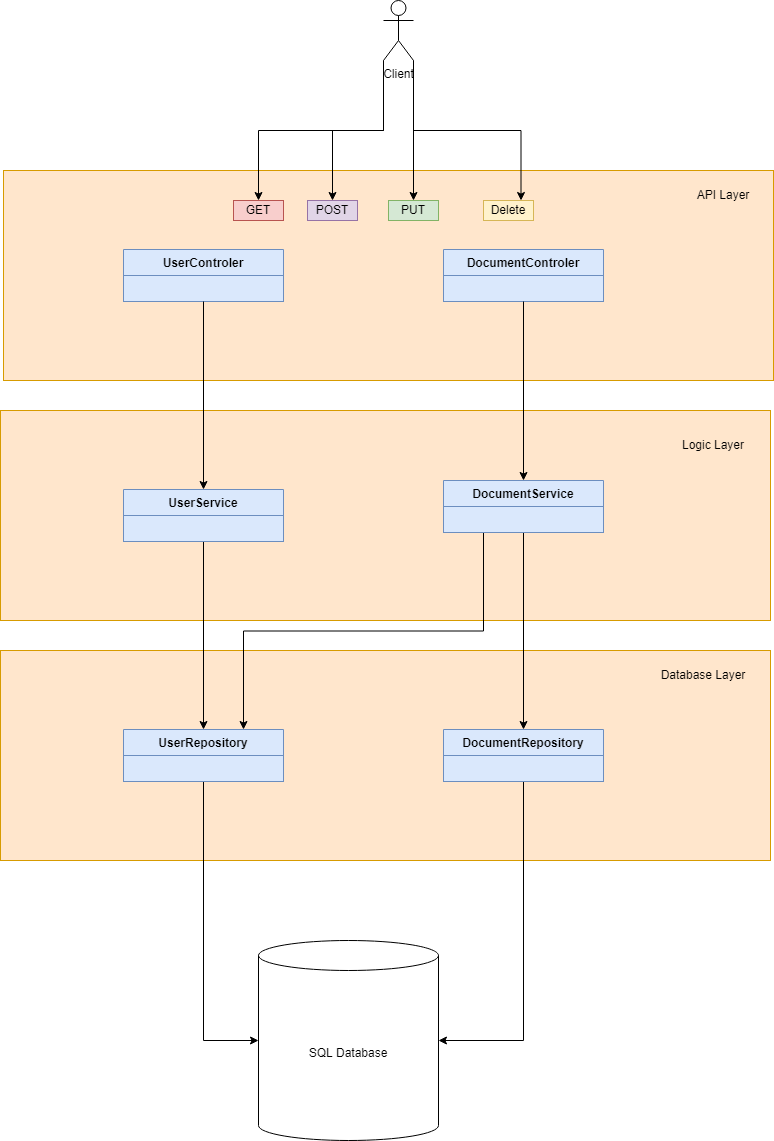

The diagram above was exported from draw.io. Its source (the exported page's mxGraphModel, read from the mxfile embedded in the PNG):
<mxGraphModel dx="1422" dy="1931" grid="1" gridSize="10" guides="1" tooltips="1" connect="1" arrows="1" fold="1" page="1" pageScale="1" pageWidth="827" pageHeight="1169" math="0" shadow="0">
  <root>
    <mxCell id="0" />
    <mxCell id="1" parent="0" />
    <mxCell id="oDeF99hZjFO56jsHpLOr-25" value="" style="rounded=0;whiteSpace=wrap;html=1;fillColor=#ffe6cc;strokeColor=#d79b00;" parent="1" vertex="1">
      <mxGeometry x="60" y="-210" width="770" height="210" as="geometry" />
    </mxCell>
    <mxCell id="oDeF99hZjFO56jsHpLOr-9" value="UserControler" style="swimlane;fontStyle=1;align=center;verticalAlign=top;childLayout=stackLayout;horizontal=1;startSize=26;horizontalStack=0;resizeParent=1;resizeParentMax=0;resizeLast=0;collapsible=1;marginBottom=0;fillColor=#dae8fc;strokeColor=#6c8ebf;" parent="1" vertex="1">
      <mxGeometry x="180" y="-131" width="160" height="52" as="geometry" />
    </mxCell>
    <mxCell id="oDeF99hZjFO56jsHpLOr-10" value="" style="text;strokeColor=#6c8ebf;fillColor=#dae8fc;align=left;verticalAlign=top;spacingLeft=4;spacingRight=4;overflow=hidden;rotatable=0;points=[[0,0.5],[1,0.5]];portConstraint=eastwest;" parent="oDeF99hZjFO56jsHpLOr-9" vertex="1">
      <mxGeometry y="26" width="160" height="26" as="geometry" />
    </mxCell>
    <mxCell id="oDeF99hZjFO56jsHpLOr-13" value="DocumentControler" style="swimlane;fontStyle=1;align=center;verticalAlign=top;childLayout=stackLayout;horizontal=1;startSize=26;horizontalStack=0;resizeParent=1;resizeParentMax=0;resizeLast=0;collapsible=1;marginBottom=0;fillColor=#dae8fc;strokeColor=#6c8ebf;" parent="1" vertex="1">
      <mxGeometry x="500" y="-131" width="160" height="52" as="geometry" />
    </mxCell>
    <mxCell id="oDeF99hZjFO56jsHpLOr-14" value="" style="text;strokeColor=#6c8ebf;fillColor=#dae8fc;align=left;verticalAlign=top;spacingLeft=4;spacingRight=4;overflow=hidden;rotatable=0;points=[[0,0.5],[1,0.5]];portConstraint=eastwest;" parent="oDeF99hZjFO56jsHpLOr-13" vertex="1">
      <mxGeometry y="26" width="160" height="26" as="geometry" />
    </mxCell>
    <mxCell id="oDeF99hZjFO56jsHpLOr-17" value="UserRepository" style="swimlane;fontStyle=1;align=center;verticalAlign=top;childLayout=stackLayout;horizontal=1;startSize=26;horizontalStack=0;resizeParent=1;resizeParentMax=0;resizeLast=0;collapsible=1;marginBottom=0;" parent="1" vertex="1">
      <mxGeometry x="250" y="360" width="160" height="86" as="geometry" />
    </mxCell>
    <mxCell id="oDeF99hZjFO56jsHpLOr-18" value="+ field: type" style="text;strokeColor=none;fillColor=none;align=left;verticalAlign=top;spacingLeft=4;spacingRight=4;overflow=hidden;rotatable=0;points=[[0,0.5],[1,0.5]];portConstraint=eastwest;" parent="oDeF99hZjFO56jsHpLOr-17" vertex="1">
      <mxGeometry y="26" width="160" height="26" as="geometry" />
    </mxCell>
    <mxCell id="oDeF99hZjFO56jsHpLOr-19" value="" style="line;strokeWidth=1;fillColor=none;align=left;verticalAlign=middle;spacingTop=-1;spacingLeft=3;spacingRight=3;rotatable=0;labelPosition=right;points=[];portConstraint=eastwest;" parent="oDeF99hZjFO56jsHpLOr-17" vertex="1">
      <mxGeometry y="52" width="160" height="8" as="geometry" />
    </mxCell>
    <mxCell id="oDeF99hZjFO56jsHpLOr-20" value="+ method(type): type" style="text;strokeColor=none;fillColor=none;align=left;verticalAlign=top;spacingLeft=4;spacingRight=4;overflow=hidden;rotatable=0;points=[[0,0.5],[1,0.5]];portConstraint=eastwest;" parent="oDeF99hZjFO56jsHpLOr-17" vertex="1">
      <mxGeometry y="60" width="160" height="26" as="geometry" />
    </mxCell>
    <mxCell id="oDeF99hZjFO56jsHpLOr-21" value="DocumentRepository" style="swimlane;fontStyle=1;align=center;verticalAlign=top;childLayout=stackLayout;horizontal=1;startSize=26;horizontalStack=0;resizeParent=1;resizeParentMax=0;resizeLast=0;collapsible=1;marginBottom=0;" parent="1" vertex="1">
      <mxGeometry x="570" y="370" width="160" height="86" as="geometry" />
    </mxCell>
    <mxCell id="oDeF99hZjFO56jsHpLOr-22" value="+ field: type" style="text;strokeColor=none;fillColor=none;align=left;verticalAlign=top;spacingLeft=4;spacingRight=4;overflow=hidden;rotatable=0;points=[[0,0.5],[1,0.5]];portConstraint=eastwest;" parent="oDeF99hZjFO56jsHpLOr-21" vertex="1">
      <mxGeometry y="26" width="160" height="26" as="geometry" />
    </mxCell>
    <mxCell id="oDeF99hZjFO56jsHpLOr-23" value="" style="line;strokeWidth=1;fillColor=none;align=left;verticalAlign=middle;spacingTop=-1;spacingLeft=3;spacingRight=3;rotatable=0;labelPosition=right;points=[];portConstraint=eastwest;" parent="oDeF99hZjFO56jsHpLOr-21" vertex="1">
      <mxGeometry y="52" width="160" height="8" as="geometry" />
    </mxCell>
    <mxCell id="oDeF99hZjFO56jsHpLOr-24" value="+ method(type): type" style="text;strokeColor=none;fillColor=none;align=left;verticalAlign=top;spacingLeft=4;spacingRight=4;overflow=hidden;rotatable=0;points=[[0,0.5],[1,0.5]];portConstraint=eastwest;" parent="oDeF99hZjFO56jsHpLOr-21" vertex="1">
      <mxGeometry y="60" width="160" height="26" as="geometry" />
    </mxCell>
    <mxCell id="oDeF99hZjFO56jsHpLOr-26" value="API Layer" style="text;html=1;strokeColor=none;fillColor=none;align=center;verticalAlign=middle;whiteSpace=wrap;rounded=0;" parent="1" vertex="1">
      <mxGeometry x="750" y="-200" width="60" height="30" as="geometry" />
    </mxCell>
    <mxCell id="2HOo_4X_0bMTl5xYebbX-17" style="edgeStyle=orthogonalEdgeStyle;rounded=0;orthogonalLoop=1;jettySize=auto;html=1;exitX=0;exitY=1;exitDx=0;exitDy=0;exitPerimeter=0;" edge="1" parent="1" source="oDeF99hZjFO56jsHpLOr-27" target="oDeF99hZjFO56jsHpLOr-28">
      <mxGeometry relative="1" as="geometry" />
    </mxCell>
    <mxCell id="2HOo_4X_0bMTl5xYebbX-18" style="edgeStyle=orthogonalEdgeStyle;rounded=0;orthogonalLoop=1;jettySize=auto;html=1;exitX=1;exitY=1;exitDx=0;exitDy=0;exitPerimeter=0;entryX=0.75;entryY=0;entryDx=0;entryDy=0;" edge="1" parent="1" source="oDeF99hZjFO56jsHpLOr-27" target="oDeF99hZjFO56jsHpLOr-31">
      <mxGeometry relative="1" as="geometry" />
    </mxCell>
    <mxCell id="2HOo_4X_0bMTl5xYebbX-19" style="edgeStyle=orthogonalEdgeStyle;rounded=0;orthogonalLoop=1;jettySize=auto;html=1;exitX=0;exitY=1;exitDx=0;exitDy=0;exitPerimeter=0;entryX=0.5;entryY=0;entryDx=0;entryDy=0;" edge="1" parent="1" source="oDeF99hZjFO56jsHpLOr-27" target="oDeF99hZjFO56jsHpLOr-29">
      <mxGeometry relative="1" as="geometry" />
    </mxCell>
    <mxCell id="2HOo_4X_0bMTl5xYebbX-22" style="edgeStyle=orthogonalEdgeStyle;rounded=0;orthogonalLoop=1;jettySize=auto;html=1;exitX=1;exitY=1;exitDx=0;exitDy=0;exitPerimeter=0;entryX=0.5;entryY=0;entryDx=0;entryDy=0;" edge="1" parent="1" source="oDeF99hZjFO56jsHpLOr-27" target="oDeF99hZjFO56jsHpLOr-30">
      <mxGeometry relative="1" as="geometry" />
    </mxCell>
    <mxCell id="oDeF99hZjFO56jsHpLOr-27" value="Client&lt;br&gt;" style="shape=umlActor;verticalLabelPosition=bottom;verticalAlign=top;html=1;outlineConnect=0;" parent="1" vertex="1">
      <mxGeometry x="440" y="-380" width="30" height="60" as="geometry" />
    </mxCell>
    <mxCell id="oDeF99hZjFO56jsHpLOr-28" value="GET" style="rounded=0;whiteSpace=wrap;html=1;fillColor=#f8cecc;strokeColor=#b85450;" parent="1" vertex="1">
      <mxGeometry x="290" y="-180" width="50" height="20" as="geometry" />
    </mxCell>
    <mxCell id="oDeF99hZjFO56jsHpLOr-29" value="POST" style="rounded=0;whiteSpace=wrap;html=1;fillColor=#e1d5e7;strokeColor=#9673a6;" parent="1" vertex="1">
      <mxGeometry x="364" y="-180" width="50" height="20" as="geometry" />
    </mxCell>
    <mxCell id="oDeF99hZjFO56jsHpLOr-30" value="PUT" style="rounded=0;whiteSpace=wrap;html=1;fillColor=#d5e8d4;strokeColor=#82b366;" parent="1" vertex="1">
      <mxGeometry x="445" y="-180" width="50" height="20" as="geometry" />
    </mxCell>
    <mxCell id="oDeF99hZjFO56jsHpLOr-31" value="Delete" style="rounded=0;whiteSpace=wrap;html=1;fillColor=#fff2cc;strokeColor=#d6b656;" parent="1" vertex="1">
      <mxGeometry x="540" y="-180" width="50" height="20" as="geometry" />
    </mxCell>
    <mxCell id="oDeF99hZjFO56jsHpLOr-32" value="SQL Database" style="shape=cylinder3;whiteSpace=wrap;html=1;boundedLbl=1;backgroundOutline=1;size=15;" parent="1" vertex="1">
      <mxGeometry x="315" y="560" width="180" height="200" as="geometry" />
    </mxCell>
    <mxCell id="oDeF99hZjFO56jsHpLOr-33" value="" style="rounded=0;whiteSpace=wrap;html=1;fillColor=#ffe6cc;strokeColor=#d79b00;" parent="1" vertex="1">
      <mxGeometry x="57" y="30" width="770" height="210" as="geometry" />
    </mxCell>
    <mxCell id="oDeF99hZjFO56jsHpLOr-34" value="Logic Layer" style="text;html=1;strokeColor=none;fillColor=none;align=center;verticalAlign=middle;whiteSpace=wrap;rounded=0;" parent="1" vertex="1">
      <mxGeometry x="730" y="50" width="80" height="30" as="geometry" />
    </mxCell>
    <mxCell id="oDeF99hZjFO56jsHpLOr-35" value="" style="rounded=0;whiteSpace=wrap;html=1;fillColor=#ffe6cc;strokeColor=#d79b00;" parent="1" vertex="1">
      <mxGeometry x="57" y="270" width="770" height="210" as="geometry" />
    </mxCell>
    <mxCell id="oDeF99hZjFO56jsHpLOr-36" value="Database Layer" style="text;html=1;strokeColor=none;fillColor=none;align=center;verticalAlign=middle;whiteSpace=wrap;rounded=0;" parent="1" vertex="1">
      <mxGeometry x="700" y="280" width="120" height="30" as="geometry" />
    </mxCell>
    <mxCell id="2HOo_4X_0bMTl5xYebbX-28" style="edgeStyle=orthogonalEdgeStyle;rounded=0;orthogonalLoop=1;jettySize=auto;html=1;exitX=0.5;exitY=1;exitDx=0;exitDy=0;entryX=0;entryY=0.5;entryDx=0;entryDy=0;entryPerimeter=0;" edge="1" parent="1" source="2HOo_4X_0bMTl5xYebbX-1" target="oDeF99hZjFO56jsHpLOr-32">
      <mxGeometry relative="1" as="geometry" />
    </mxCell>
    <mxCell id="2HOo_4X_0bMTl5xYebbX-1" value="UserRepository" style="swimlane;fontStyle=1;align=center;verticalAlign=top;childLayout=stackLayout;horizontal=1;startSize=26;horizontalStack=0;resizeParent=1;resizeParentMax=0;resizeLast=0;collapsible=1;marginBottom=0;fillColor=#dae8fc;strokeColor=#6c8ebf;" vertex="1" parent="1">
      <mxGeometry x="180" y="349" width="160" height="52" as="geometry" />
    </mxCell>
    <mxCell id="2HOo_4X_0bMTl5xYebbX-2" value="" style="text;strokeColor=#6c8ebf;fillColor=#dae8fc;align=left;verticalAlign=top;spacingLeft=4;spacingRight=4;overflow=hidden;rotatable=0;points=[[0,0.5],[1,0.5]];portConstraint=eastwest;" vertex="1" parent="2HOo_4X_0bMTl5xYebbX-1">
      <mxGeometry y="26" width="160" height="26" as="geometry" />
    </mxCell>
    <mxCell id="2HOo_4X_0bMTl5xYebbX-29" style="edgeStyle=orthogonalEdgeStyle;rounded=0;orthogonalLoop=1;jettySize=auto;html=1;exitX=0.5;exitY=1;exitDx=0;exitDy=0;entryX=1;entryY=0.5;entryDx=0;entryDy=0;entryPerimeter=0;" edge="1" parent="1" source="2HOo_4X_0bMTl5xYebbX-5" target="oDeF99hZjFO56jsHpLOr-32">
      <mxGeometry relative="1" as="geometry" />
    </mxCell>
    <mxCell id="2HOo_4X_0bMTl5xYebbX-5" value="DocumentRepository" style="swimlane;fontStyle=1;align=center;verticalAlign=top;childLayout=stackLayout;horizontal=1;startSize=26;horizontalStack=0;resizeParent=1;resizeParentMax=0;resizeLast=0;collapsible=1;marginBottom=0;fillColor=#dae8fc;strokeColor=#6c8ebf;" vertex="1" parent="1">
      <mxGeometry x="500" y="349" width="160" height="52" as="geometry" />
    </mxCell>
    <mxCell id="2HOo_4X_0bMTl5xYebbX-6" value="" style="text;strokeColor=#6c8ebf;fillColor=#dae8fc;align=left;verticalAlign=top;spacingLeft=4;spacingRight=4;overflow=hidden;rotatable=0;points=[[0,0.5],[1,0.5]];portConstraint=eastwest;" vertex="1" parent="2HOo_4X_0bMTl5xYebbX-5">
      <mxGeometry y="26" width="160" height="26" as="geometry" />
    </mxCell>
    <mxCell id="2HOo_4X_0bMTl5xYebbX-26" style="edgeStyle=orthogonalEdgeStyle;rounded=0;orthogonalLoop=1;jettySize=auto;html=1;exitX=0.5;exitY=1;exitDx=0;exitDy=0;" edge="1" parent="1" source="2HOo_4X_0bMTl5xYebbX-9" target="2HOo_4X_0bMTl5xYebbX-5">
      <mxGeometry relative="1" as="geometry" />
    </mxCell>
    <mxCell id="2HOo_4X_0bMTl5xYebbX-27" style="edgeStyle=orthogonalEdgeStyle;rounded=0;orthogonalLoop=1;jettySize=auto;html=1;exitX=0.25;exitY=1;exitDx=0;exitDy=0;entryX=0.75;entryY=0;entryDx=0;entryDy=0;" edge="1" parent="1" source="2HOo_4X_0bMTl5xYebbX-9" target="2HOo_4X_0bMTl5xYebbX-1">
      <mxGeometry relative="1" as="geometry" />
    </mxCell>
    <mxCell id="2HOo_4X_0bMTl5xYebbX-9" value="DocumentService" style="swimlane;fontStyle=1;align=center;verticalAlign=top;childLayout=stackLayout;horizontal=1;startSize=26;horizontalStack=0;resizeParent=1;resizeParentMax=0;resizeLast=0;collapsible=1;marginBottom=0;fillColor=#dae8fc;strokeColor=#6c8ebf;" vertex="1" parent="1">
      <mxGeometry x="500" y="100" width="160" height="52" as="geometry" />
    </mxCell>
    <mxCell id="2HOo_4X_0bMTl5xYebbX-10" value="" style="text;strokeColor=#6c8ebf;fillColor=#dae8fc;align=left;verticalAlign=top;spacingLeft=4;spacingRight=4;overflow=hidden;rotatable=0;points=[[0,0.5],[1,0.5]];portConstraint=eastwest;" vertex="1" parent="2HOo_4X_0bMTl5xYebbX-9">
      <mxGeometry y="26" width="160" height="26" as="geometry" />
    </mxCell>
    <mxCell id="2HOo_4X_0bMTl5xYebbX-25" style="edgeStyle=orthogonalEdgeStyle;rounded=0;orthogonalLoop=1;jettySize=auto;html=1;exitX=0.5;exitY=1;exitDx=0;exitDy=0;" edge="1" parent="1" source="2HOo_4X_0bMTl5xYebbX-13" target="2HOo_4X_0bMTl5xYebbX-1">
      <mxGeometry relative="1" as="geometry" />
    </mxCell>
    <mxCell id="2HOo_4X_0bMTl5xYebbX-13" value="UserService" style="swimlane;fontStyle=1;align=center;verticalAlign=top;childLayout=stackLayout;horizontal=1;startSize=26;horizontalStack=0;resizeParent=1;resizeParentMax=0;resizeLast=0;collapsible=1;marginBottom=0;fillColor=#dae8fc;strokeColor=#6c8ebf;" vertex="1" parent="1">
      <mxGeometry x="180" y="109" width="160" height="52" as="geometry" />
    </mxCell>
    <mxCell id="2HOo_4X_0bMTl5xYebbX-14" value="" style="text;strokeColor=#6c8ebf;fillColor=#dae8fc;align=left;verticalAlign=top;spacingLeft=4;spacingRight=4;overflow=hidden;rotatable=0;points=[[0,0.5],[1,0.5]];portConstraint=eastwest;" vertex="1" parent="2HOo_4X_0bMTl5xYebbX-13">
      <mxGeometry y="26" width="160" height="26" as="geometry" />
    </mxCell>
    <mxCell id="2HOo_4X_0bMTl5xYebbX-24" style="edgeStyle=orthogonalEdgeStyle;rounded=0;orthogonalLoop=1;jettySize=auto;html=1;exitX=0.5;exitY=1;exitDx=0;exitDy=0;" edge="1" parent="1" source="oDeF99hZjFO56jsHpLOr-13" target="2HOo_4X_0bMTl5xYebbX-9">
      <mxGeometry relative="1" as="geometry" />
    </mxCell>
    <mxCell id="2HOo_4X_0bMTl5xYebbX-23" style="edgeStyle=orthogonalEdgeStyle;rounded=0;orthogonalLoop=1;jettySize=auto;html=1;exitX=0.5;exitY=1;exitDx=0;exitDy=0;" edge="1" parent="1" source="oDeF99hZjFO56jsHpLOr-9" target="2HOo_4X_0bMTl5xYebbX-13">
      <mxGeometry relative="1" as="geometry" />
    </mxCell>
  </root>
</mxGraphModel>